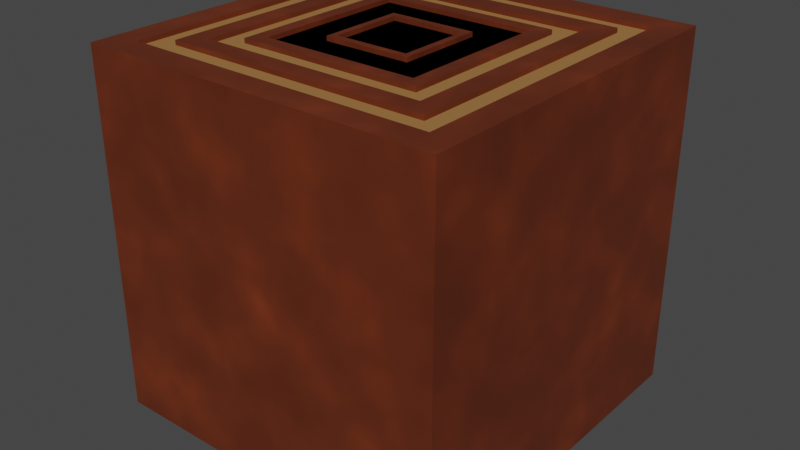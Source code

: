 # Source: WoodWall.blend  (saved by Blender 3.4.6; exported with 4.5.12 LTS)
import bpy
from mathutils import Matrix  # noqa: F401  (used for matrix-valued properties, if any)

bpy.ops.wm.read_factory_settings(use_empty=True)
scene = bpy.context.scene
scene.name = 'Scene'

# ---- collections
col_collection = bpy.data.collections.new('Collection'); scene.collection.children.link(col_collection)

# ---- images (referenced by path relative to the original .blend; pixels are not part of the script)
import os
ASSET_DIR = os.environ.get("B2B_ASSET_DIR", "")  # directory of the original .blend (textures are referenced by path, not embedded)
HERE = os.path.dirname(os.path.abspath(__file__))  # packed textures are extracted next to this script under _unpacked/

def load_image(name, relpath, width, height, colorspace="sRGB"):
    """Load a texture the original file referenced (path relative to the .blend, or extracted next to this script)."""
    p = next((c for c in (os.path.join(HERE, relpath), os.path.join(ASSET_DIR, relpath)) if relpath and os.path.exists(c)), "")
    if p:
        img = bpy.data.images.load(p, check_existing=True)
        img.name = name
    else:  # same state as the original file: an image datablock whose file is absent (Cycles renders it pink)
        img = bpy.data.images.new(name, width, height)
        img.source = "FILE"
        img.filepath = "//" + (relpath or name)
    img.colorspace_settings.name = colorspace
    return img
img_bark_base_color = load_image('Bark Base Color', '_unpacked/Bark_Base_Color.efb1b45a.png', 1024, 1024, 'sRGB')

# ---- materials (node trees are filled in below, after node groups)
mat_bark = bpy.data.materials.new('Bark')
mat_bark.alpha_threshold = 0.0
mat_bark.use_transparent_shadow = False
mat_bark.roughness = 0.5
mat_bark.line_color = (0.0, 0.0, 0.0, 1.0)
mat_body = bpy.data.materials.new('Body')
mat_body.use_transparent_shadow = False

# ---- material node trees
mat_bark.use_nodes = True; mat_bark.node_tree.nodes.clear()
_N = mat_bark.node_tree.nodes; _L = mat_bark.node_tree.links
n0 = _N.new('ShaderNodeOutputMaterial'); n0.name = 'Material Output'; n0.location = (300, 300)
n1 = _N.new('ShaderNodeBsdfPrincipled'); n1.name = 'Principled BSDF'; n1.location = (10, 300)
n1.distribution = 'GGX'
n1.subsurface_method = 'RANDOM_WALK_SKIN'
n1.inputs[3].default_value = 1.45
n1.inputs[27].default_value = (0.0, 0.0, 0.0, 1.0)
n1.inputs[28].default_value = 1.0
n2 = _N.new('ShaderNodeTexImage'); n2.name = 'Image Texture'; n2.location = (-280, 280)
n2.image = img_bark_base_color
_L.new(n1.outputs[0], n0.inputs[0])
_L.new(n2.outputs[0], n1.inputs[0])
n0.is_active_output = True
mat_body.use_nodes = True; mat_body.node_tree.nodes.clear()
_N = mat_body.node_tree.nodes; _L = mat_body.node_tree.links
n0 = _N.new('ShaderNodeBsdfPrincipled'); n0.name = 'Principled BSDF'; n0.location = (10, 300)
n0.distribution = 'GGX'
n0.subsurface_method = 'RANDOM_WALK_SKIN'
n0.inputs[0].default_value = (0.3588, 0.1732, 0.05423, 1.0)
n0.inputs[3].default_value = 1.45
n0.inputs[27].default_value = (0.0, 0.0, 0.0, 1.0)
n0.inputs[28].default_value = 1.0
n1 = _N.new('ShaderNodeOutputMaterial'); n1.name = 'Material Output'; n1.location = (300, 300)
_L.new(n0.outputs[0], n1.inputs[0])
n1.is_active_output = True

# ---- world
world_world = bpy.data.worlds.new('World'); scene.world = world_world
world_world.use_nodes = True; world_world.node_tree.nodes.clear()
_N = world_world.node_tree.nodes; _L = world_world.node_tree.links
n0 = _N.new('ShaderNodeOutputWorld'); n0.name = 'World Output'; n0.location = (300, 300)
n1 = _N.new('ShaderNodeBackground'); n1.name = 'Background'; n1.location = (10, 300)
n1.inputs[0].default_value = (0.05088, 0.05088, 0.05088, 1.0)
_L.new(n1.outputs[0], n0.inputs[0])
n0.is_active_output = True
world_world.color = (0.05088, 0.05088, 0.05088)
world_world.use_sun_shadow = False
world_world.sun_shadow_jitter_overblur = 0.0

# ---- meshes
me_cube_005 = bpy.data.meshes.new('Cube.005')
me_cube_005.from_pydata([(0.8523, 0.8523, 1.0), (1.0, 1.0, -1.0), (0.8523, -0.8523, 1.0), (1.0, -1.0, -1.0), (-0.8523, 0.8523, 1.0), (-1.0, 1.0, -1.0), (-0.8523, -0.8523, 1.0), (-1.0, -1.0, -1.0), (1.0, -1.0, 1.0), (-1.0, -1.0, 1.0), (1.0, 1.0, 1.0), (-1.0, 1.0, 1.0), (0.8523, 0.8523, 0.8901), (0.8523, -0.8523, 0.8901), (-0.8523, 0.8523, 0.8901), (-0.8523, -0.8523, 0.8901), (3.534, 3.534, 1.0), (4.146, 4.146, -1.0), (3.534, -3.534, 1.0), (4.146, -4.146, -1.0), (-3.534, 3.534, 1.0), (-4.146, 4.146, -1.0), (-3.534, -3.534, 1.0), (-4.146, -4.146, -1.0), (4.146, -4.146, 1.0), (-4.146, -4.146, 1.0), (4.146, 4.146, 1.0), (-4.146, 4.146, 1.0), (3.534, 3.534, 0.8901), (3.534, -3.534, 0.8901), (-3.534, 3.534, 0.8901), (-3.534, -3.534, 0.8901), (-4.044, -4.044, -0.9754), (-4.044, -4.044, 0.9754), (-4.044, 4.044, -0.9754), (-4.044, 4.044, 0.9754), (4.044, -4.044, -0.9754), (4.044, -4.044, 0.9754), (4.044, 4.044, -0.9754), (4.044, 4.044, 0.9754), (2.582, 2.582, 1.0), (3.03, 3.03, -1.0), (2.582, -2.582, 1.0), (3.03, -3.03, -1.0), (-2.582, 2.582, 1.0), (-3.03, 3.03, -1.0), (-2.582, -2.582, 1.0), (-3.03, -3.03, -1.0), (3.03, -3.03, 1.0), (-3.03, -3.03, 1.0), (3.03, 3.03, 1.0), (-3.03, 3.03, 1.0), (2.582, 2.582, 0.8901), (2.582, -2.582, 0.8901), (-2.582, 2.582, 0.8901), (-2.582, -2.582, 0.8901), (1.797, 1.797, 1.0), (2.109, 2.109, -1.0), (1.797, -1.797, 1.0), (2.109, -2.109, -1.0), (-1.797, 1.797, 1.0), (-2.109, 2.109, -1.0), (-1.797, -1.797, 1.0), (-2.109, -2.109, -1.0), (2.109, -2.109, 1.0), (-2.109, -2.109, 1.0), (2.109, 2.109, 1.0), (-2.109, 2.109, 1.0), (1.797, 1.797, 0.8901), (1.797, -1.797, 0.8901), (-1.797, 1.797, 0.8901), (-1.797, -1.797, 0.8901), (-2.057, -2.057, -0.9754), (-2.057, -2.057, 0.9754), (-2.057, 2.057, -0.9754), (-2.057, 2.057, 0.9754), (2.057, -2.057, -0.9754), (2.057, -2.057, 0.9754), (2.057, 2.057, -0.9754), (2.057, 2.057, 0.9754)], [], [(4, 6, 15, 14), (3, 8, 9, 7), (7, 9, 11, 5), (5, 1, 3, 7), (1, 10, 8, 3), (5, 11, 10, 1), (2, 6, 9, 8), (0, 2, 8, 10), (6, 4, 11, 9), (4, 0, 10, 11), (12, 14, 15, 13), (6, 2, 13, 15), (0, 4, 14, 12), (2, 0, 12, 13), (20, 22, 31, 30), (19, 24, 25, 23), (23, 25, 27, 21), (21, 17, 19, 23), (17, 26, 24, 19), (21, 27, 26, 17), (18, 22, 25, 24), (16, 18, 24, 26), (22, 20, 27, 25), (20, 16, 26, 27), (28, 30, 31, 29), (22, 18, 29, 31), (16, 20, 30, 28), (18, 16, 28, 29), (32, 33, 35, 34), (34, 35, 39, 38), (38, 39, 37, 36), (36, 37, 33, 32), (34, 38, 36, 32), (39, 35, 33, 37), (44, 46, 55, 54), (43, 48, 49, 47), (47, 49, 51, 45), (45, 41, 43, 47), (41, 50, 48, 43), (45, 51, 50, 41), (42, 46, 49, 48), (40, 42, 48, 50), (46, 44, 51, 49), (44, 40, 50, 51), (52, 54, 55, 53), (46, 42, 53, 55), (40, 44, 54, 52), (42, 40, 52, 53), (60, 62, 71, 70), (59, 64, 65, 63), (63, 65, 67, 61), (61, 57, 59, 63), (57, 66, 64, 59), (61, 67, 66, 57), (58, 62, 65, 64), (56, 58, 64, 66), (62, 60, 67, 65), (60, 56, 66, 67), (68, 70, 71, 69), (62, 58, 69, 71), (56, 60, 70, 68), (58, 56, 68, 69), (72, 73, 75, 74), (74, 75, 79, 78), (78, 79, 77, 76), (76, 77, 73, 72), (74, 78, 76, 72), (79, 75, 73, 77)])
me_cube_005.polygons.foreach_set('material_index', [0, 0, 0, 0, 0, 0, 0, 0, 0, 0, 0, 0, 0, 0, 0, 0, 0, 0, 0, 0, 0, 0, 0, 0, 0, 0, 0, 0, 1, 1, 1, 1, 1, 1, 0, 0, 0, 0, 0, 0, 0, 0, 0, 0, 0, 0, 0, 0, 0, 0, 0, 0, 0, 0, 0, 0, 0, 0, 0, 0, 0, 0, 1, 1, 1, 1, 1, 1])
_uv = me_cube_005.uv_layers.new(name='UVMap')
_uv.uv.foreach_set('vector', [0.8565, 0.5185, 0.8565, 0.7315, 0.8565, 0.7315, 0.8565, 0.5185, 0.375, 0.75, 0.625, 0.75, 0.625, 1.0, 0.375, 1.0, 0.375, 0.0, 0.625, 0.0, 0.625, 0.25, 0.375, 0.25, 0.125, 0.5, 0.375, 0.5, 0.375, 0.75, 0.125, 0.75, 0.375, 0.5, 0.625, 0.5, 0.625, 0.75, 0.375, 0.75, 0.375, 0.25, 0.625, 0.25, 0.625, 0.5, 0.375, 0.5, 0.6435, 0.7315, 0.8565, 0.7315, 0.875, 0.75, 0.625, 0.75, 0.6435, 0.5185, 0.6435, 0.7315, 0.625, 0.75, 0.625, 0.5, 0.8565, 0.7315, 0.8565, 0.5185, 0.875, 0.5, 0.875, 0.75, 0.8565, 0.5185, 0.6435, 0.5185, 0.625, 0.5, 0.875, 0.5, 0.6435, 0.5185, 0.8565, 0.5185, 0.8565, 0.7315, 0.6435, 0.7315, 0.8565, 0.7315, 0.6435, 0.7315, 0.6435, 0.7315, 0.8565, 0.7315, 0.6435, 0.5185, 0.8565, 0.5185, 0.8565, 0.5185, 0.6435, 0.5185, 0.6435, 0.7315, 0.6435, 0.5185, 0.6435, 0.5185, 0.6435, 0.7315, 0.8565, 0.5185, 0.8565, 0.7315, 0.8565, 0.7315, 0.8565, 0.5185, 0.375, 0.75, 0.625, 0.75, 0.625, 1.0, 0.375, 1.0, 0.375, 0.0, 0.625, 0.0, 0.625, 0.25, 0.375, 0.25, 0.125, 0.5, 0.375, 0.5, 0.375, 0.75, 0.125, 0.75, 0.375, 0.5, 0.625, 0.5, 0.625, 0.75, 0.375, 0.75, 0.375, 0.25, 0.625, 0.25, 0.625, 0.5, 0.375, 0.5, 0.6435, 0.7315, 0.8565, 0.7315, 0.875, 0.75, 0.625, 0.75, 0.6435, 0.5185, 0.6435, 0.7315, 0.625, 0.75, 0.625, 0.5, 0.8565, 0.7315, 0.8565, 0.5185, 0.875, 0.5, 0.875, 0.75, 0.8565, 0.5185, 0.6435, 0.5185, 0.625, 0.5, 0.875, 0.5, 0.6435, 0.5185, 0.8565, 0.5185, 0.8565, 0.7315, 0.6435, 0.7315, 0.8565, 0.7315, 0.6435, 0.7315, 0.6435, 0.7315, 0.8565, 0.7315, 0.6435, 0.5185, 0.8565, 0.5185, 0.8565, 0.5185, 0.6435, 0.5185, 0.6435, 0.7315, 0.6435, 0.5185, 0.6435, 0.5185, 0.6435, 0.7315, 0.375, 0.0, 0.625, 0.0, 0.625, 0.25, 0.375, 0.25, 0.375, 0.25, 0.625, 0.25, 0.625, 0.5, 0.375, 0.5, 0.375, 0.5, 0.625, 0.5, 0.625, 0.75, 0.375, 0.75, 0.375, 0.75, 0.625, 0.75, 0.625, 1.0, 0.375, 1.0, 0.125, 0.5, 0.375, 0.5, 0.375, 0.75, 0.125, 0.75, 0.625, 0.5, 0.875, 0.5, 0.875, 0.75, 0.625, 0.75, 0.8565, 0.5185, 0.8565, 0.7315, 0.8565, 0.7315, 0.8565, 0.5185, 0.375, 0.75, 0.625, 0.75, 0.625, 1.0, 0.375, 1.0, 0.375, 0.0, 0.625, 0.0, 0.625, 0.25, 0.375, 0.25, 0.125, 0.5, 0.375, 0.5, 0.375, 0.75, 0.125, 0.75, 0.375, 0.5, 0.625, 0.5, 0.625, 0.75, 0.375, 0.75, 0.375, 0.25, 0.625, 0.25, 0.625, 0.5, 0.375, 0.5, 0.6435, 0.7315, 0.8565, 0.7315, 0.875, 0.75, 0.625, 0.75, 0.6435, 0.5185, 0.6435, 0.7315, 0.625, 0.75, 0.625, 0.5, 0.8565, 0.7315, 0.8565, 0.5185, 0.875, 0.5, 0.875, 0.75, 0.8565, 0.5185, 0.6435, 0.5185, 0.625, 0.5, 0.875, 0.5, 0.6435, 0.5185, 0.8565, 0.5185, 0.8565, 0.7315, 0.6435, 0.7315, 0.8565, 0.7315, 0.6435, 0.7315, 0.6435, 0.7315, 0.8565, 0.7315, 0.6435, 0.5185, 0.8565, 0.5185, 0.8565, 0.5185, 0.6435, 0.5185, 0.6435, 0.7315, 0.6435, 0.5185, 0.6435, 0.5185, 0.6435, 0.7315, 0.8565, 0.5185, 0.8565, 0.7315, 0.8565, 0.7315, 0.8565, 0.5185, 0.375, 0.75, 0.625, 0.75, 0.625, 1.0, 0.375, 1.0, 0.375, 0.0, 0.625, 0.0, 0.625, 0.25, 0.375, 0.25, 0.125, 0.5, 0.375, 0.5, 0.375, 0.75, 0.125, 0.75, 0.375, 0.5, 0.625, 0.5, 0.625, 0.75, 0.375, 0.75, 0.375, 0.25, 0.625, 0.25, 0.625, 0.5, 0.375, 0.5, 0.6435, 0.7315, 0.8565, 0.7315, 0.875, 0.75, 0.625, 0.75, 0.6435, 0.5185, 0.6435, 0.7315, 0.625, 0.75, 0.625, 0.5, 0.8565, 0.7315, 0.8565, 0.5185, 0.875, 0.5, 0.875, 0.75, 0.8565, 0.5185, 0.6435, 0.5185, 0.625, 0.5, 0.875, 0.5, 0.6435, 0.5185, 0.8565, 0.5185, 0.8565, 0.7315, 0.6435, 0.7315, 0.8565, 0.7315, 0.6435, 0.7315, 0.6435, 0.7315, 0.8565, 0.7315, 0.6435, 0.5185, 0.8565, 0.5185, 0.8565, 0.5185, 0.6435, 0.5185, 0.6435, 0.7315, 0.6435, 0.5185, 0.6435, 0.5185, 0.6435, 0.7315, 0.375, 0.0, 0.625, 0.0, 0.625, 0.25, 0.375, 0.25, 0.375, 0.25, 0.625, 0.25, 0.625, 0.5, 0.375, 0.5, 0.375, 0.5, 0.625, 0.5, 0.625, 0.75, 0.375, 0.75, 0.375, 0.75, 0.625, 0.75, 0.625, 1.0, 0.375, 1.0, 0.125, 0.5, 0.375, 0.5, 0.375, 0.75, 0.125, 0.75, 0.625, 0.5, 0.875, 0.5, 0.875, 0.75, 0.625, 0.75])
me_cube_005.materials.append(mat_bark)
me_cube_005.materials.append(mat_body)
me_cube_005.use_mirror_vertex_groups = False
me_cube_005.update()

# ---- objects
ob_wood = bpy.data.objects.new('Wood', me_cube_005)

# ---- transforms, parenting, visibility, modifiers, constraints
ob_wood.location = (0.0, 0.0, 0.0)
ob_wood.scale = (0.2412, 0.2412, 1.0)
ob_wood.lock_rotations_4d = False
ob_wood.empty_display_type = 'ARROWS'
ob_wood.lineart.crease_threshold = 0.0

# ---- collection membership
col_collection.objects.link(ob_wood)

# ---- scene / render settings (as saved in the file)
scene.frame_start = 1; scene.frame_end = 250; scene.frame_set(0)
scene.render.engine = 'BLENDER_EEVEE_NEXT'
scene.cycles.sampling_pattern = 'TABULATED_SOBOL'
scene.cycles.use_light_tree = False
scene.view_settings.view_transform = 'Filmic'
bpy.context.view_layer.update()

# ---- added for rendering (the .blend has no active camera and no usable light): camera, sun
cam_auto = bpy.data.cameras.new('AutoCamera')
cam_auto.lens = 50.0
cam_auto.sensor_width = 36.0
cam_auto.clip_end = 1000.0
ob_auto_camera = bpy.data.objects.new('AutoCamera', cam_auto)
scene.collection.objects.link(ob_auto_camera)
ob_auto_camera.location = (3.20507, -3.84609, 2.56406)
ob_auto_camera.rotation_euler = (1.09748, -7.21219e-08, 0.694738)
scene.camera = ob_auto_camera
light_auto_sun = bpy.data.lights.new('AutoSun', 'SUN')
light_auto_sun.energy = 3.0
light_auto_sun.angle = 0.0523599
ob_auto_sun = bpy.data.objects.new('AutoSun', light_auto_sun)
scene.collection.objects.link(ob_auto_sun)
ob_auto_sun.rotation_euler = (0.872665, 0.174533, 0.523599)
bpy.context.view_layer.update()
